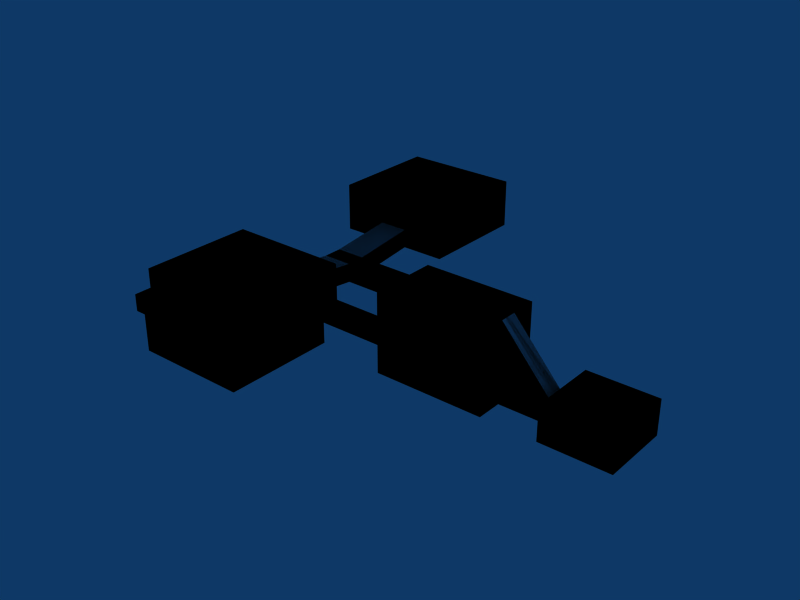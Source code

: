 # Source: rooms2.blend  (saved by Blender 2.49.2; exported with 4.5.12 LTS)
import bpy
from mathutils import Matrix  # noqa: F401  (used for matrix-valued properties, if any)

bpy.ops.wm.read_factory_settings(use_empty=True)
scene = bpy.context.scene
scene.name = 'Scene'

# ---- collections
col_collection_1 = bpy.data.collections.new('Collection 1'); scene.collection.children.link(col_collection_1)

# ---- materials (node trees are filled in below, after node groups)
mat_material = bpy.data.materials.new('Material')
mat_material.alpha_threshold = 0.0
mat_material.roughness = 0.5
mat_material.line_color = (0.0, 0.0, 0.0, 1.0)

# ---- material node trees

# ---- world
world_world = bpy.data.worlds.new('World'); scene.world = world_world
world_world.color = (0.05656, 0.2208, 0.4)
world_world.use_sun_shadow = False
world_world.sun_shadow_jitter_overblur = 0.0
world_world.cycles.sampling_method = 'MANUAL'
world_world.cycles.sample_map_resolution = 256

# ---- meshes
me_cube = bpy.data.meshes.new('Cube')
me_cube.from_pydata([(-10.0, -10.0, 5.0), (-10.0, 10.0, 5.0), (10.0, 10.0, 5.0), (10.0, -10.0, 5.0), (-10.0, -10.0, -5.0), (-10.0, 10.0, -5.0), (10.0, 10.0, -5.0), (10.0, -10.0, -5.0), (-10.0, 0.0, 5.0), (-10.0, -10.0, 0.0), (-10.0, 10.0, 0.0), (-10.0, 5.245e-06, -5.0), (-10.0, 2.623e-06, 0.0), (-10.0, -5.0, 5.0), (-10.0, 5.0, 5.0), (-10.0, -10.0, 2.5), (-10.0, -10.0, -2.5), (-10.0, 10.0, 2.5), (-10.0, 10.0, -2.5), (-10.0, -2.5, -5.0), (-10.0, 2.5, -5.0), (-10.0, -2.5, 0.0), (-10.0, 1.311e-06, 2.5), (-10.0, 2.5, 0.0), (-10.0, -2.5, -2.5), (-10.0, -5.0, 2.5), (-10.0, 2.5, -2.5), (-10.0, 5.0, 2.5), (-26.0, 2.5, 18.0), (-26.0, 2.5, -2.5), (-26.0, 2.5, -5.0), (-26.0, -2.5, 18.0), (-26.0, -2.5, -2.5), (-26.0, -2.5, -5.0), (-26.0, 3.009e-05, 18.0), (-26.0, 3.271e-05, -5.0), (-58.0, 6.323e-05, -5.0), (-58.0, -2.5, -5.0), (-58.0, 2.5, -5.0), (-58.0, 6.061e-05, 18.0), (-58.0, -2.5, 18.0), (-58.0, 2.5, 18.0), (-58.0, -2.5, -2.5), (-58.0, 2.5, -2.5), (-58.0, 6.192e-05, -2.5), (-58.0, 10.0, -2.5), (-58.0, 10.0, 18.0), (-58.0, 10.0, -5.0), (-58.0, -10.0, 18.0), (-58.0, -10.0, -2.5), (-58.0, -10.0, -5.0), (-26.0, 10.0, 18.0), (-26.0, -10.0, 18.0), (-26.0, 10.0, -5.0), (-26.0, -10.0, -5.0), (-26.0, -10.0, -2.5), (-26.0, 10.0, -2.5), (-58.0, -1.25, 18.0), (-58.0, 1.25, 18.0), (-58.0, -2.5, 7.75), (-58.0, 2.5, 7.75), (-58.0, -1.25, -2.5), (-58.0, 6.126e-05, 7.75), (-58.0, 1.25, -2.5), (-58.0, -1.25, 7.75), (-58.0, 1.25, 7.75), (-58.0, -0.6249, 18.0), (-58.0, -1.875, 18.0), (-58.0, 0.6251, 18.0), (-58.0, 1.875, 18.0), (-58.0, -2.5, 12.88), (-58.0, -2.5, 2.625), (-58.0, 2.5, 2.625), (-58.0, 2.5, 12.88), (-58.0, -0.6249, -2.5), (-58.0, -1.875, -2.5), (-58.0, 6.159e-05, 2.625), (-58.0, 6.093e-05, 12.88), (-58.0, 0.6251, -2.5), (-58.0, 1.875, -2.5), (-58.0, -1.25, 2.625), (-58.0, -1.875, 7.75), (-58.0, -1.25, 12.88), (-58.0, -0.6249, 7.75), (-58.0, 1.25, 2.625), (-58.0, 0.6251, 7.75), (-58.0, 1.25, 12.88), (-58.0, 1.875, 7.75), (-58.0, -1.875, 2.625), (-58.0, -1.875, 12.88), (-58.0, -0.6249, 2.625), (-58.0, -0.6249, 12.88), (-58.0, 0.6251, 2.625), (-58.0, 0.6251, 12.88), (-58.0, 1.875, 2.625), (-58.0, 1.875, 12.88), (-74.0, 2.5, 12.88), (-74.0, 1.875, 12.88), (-74.0, 1.25, 12.88), (-74.0, 0.6251, 12.88), (-74.0, 6.093e-05, 12.88), (-74.0, -0.6249, 12.88), (-74.0, -1.25, 12.88), (-74.0, -1.875, 12.88), (-74.0, -2.5, 12.88), (-74.0, 2.5, 18.0), (-74.0, -2.5, 18.0), (-74.0, 1.875, 18.0), (-74.0, 1.25, 18.0), (-74.0, 0.6251, 18.0), (-74.0, 6.061e-05, 18.0), (-74.0, -1.875, 18.0), (-74.0, -1.25, 18.0), (-74.0, -0.6249, 18.0), (-90.0, 2.5, 2.625), (-90.0, 1.875, 2.625), (-90.0, 1.25, 2.625), (-90.0, 0.6251, 2.625), (-90.0, 6.159e-05, 2.625), (-90.0, -0.6249, 2.625), (-90.0, -1.25, 2.625), (-90.0, -1.875, 2.625), (-90.0, -2.5, 2.625), (-90.0, 1.875, -2.5), (-90.0, 2.5, -2.5), (-90.0, 1.25, -2.5), (-90.0, 0.6251, -2.5), (-90.0, 6.192e-05, -2.5), (-90.0, -1.875, -2.5), (-90.0, -2.5, -2.5), (-90.0, -1.25, -2.5), (-90.0, -0.6249, -2.5), (-82.0, -1.25, 18.0), (-82.0, -0.6249, 18.0), (-82.0, 6.061e-05, 18.0), (-82.0, -1.875, 18.0), (-82.0, -2.5, 18.0), (-82.0, 1.25, 18.0), (-82.0, 0.6251, 18.0), (-82.0, 1.875, 18.0), (-82.0, 2.5, 18.0), (-82.0, -2.5, 12.88), (-82.0, 2.5, 12.88), (-82.0, -1.875, 12.88), (-82.0, -1.25, 12.88), (-82.0, -0.6249, 12.88), (-82.0, 6.093e-05, 12.88), (-82.0, 0.6251, 12.88), (-82.0, 1.25, 12.88), (-82.0, 1.875, 12.88), (-74.0, 20.0, 14.88), (-82.0, 20.0, 14.88), (-82.0, 20.0, 20.0), (-82.0, -20.0, 20.0), (-82.0, -20.0, 14.88), (-74.0, -20.0, 14.88), (-74.0, 20.0, 20.0), (-74.0, -20.0, 20.0), (-94.0, -2.5, 2.625), (-94.0, -2.5, -2.5), (-94.0, 2.5, 2.625), (-94.0, 2.5, -2.5), (-94.0, 6.192e-05, -2.5), (-94.0, -0.6249, -2.5), (-94.0, -1.25, -2.5), (-94.0, -1.875, -2.5), (-94.0, 0.6251, -2.5), (-94.0, 1.25, -2.5), (-94.0, 1.875, -2.5), (-94.0, -1.875, 2.625), (-94.0, -1.25, 2.625), (-94.0, -0.6249, 2.625), (-94.0, 6.159e-05, 2.625), (-94.0, 0.6251, 2.625), (-94.0, 1.25, 2.625), (-94.0, 1.875, 2.625), (-94.0, -10.5, 2.625), (-90.0, -10.5, 2.625), (-94.0, -10.5, -2.5), (-90.0, -10.5, -2.5), (-90.0, -42.5, -2.5), (-90.0, -42.5, 2.625), (-94.0, -42.5, -2.5), (-94.0, -42.5, 2.625), (-108.0, -42.5, 2.625), (-108.0, -42.5, -2.5), (-108.0, -10.5, 2.625), (-108.0, -10.5, -2.5), (-76.0, -42.5, 2.625), (-76.0, -10.5, 2.625), (-76.0, -42.5, -2.5), (-76.0, -10.5, -2.5), (-90.0, -42.5, 10.62), (-76.0, -42.5, 10.62), (-76.0, -10.5, 10.62), (-90.0, -10.5, 10.62), (-94.0, -10.5, 10.62), (-108.0, -10.5, 10.62), (-108.0, -42.5, 10.62), (-94.0, -42.5, 10.62), (-74.0, 50.0, 14.88), (-74.0, 50.0, 20.0), (-74.0, -50.0, 14.88), (-74.0, -50.0, 20.0), (-82.0, -50.0, 20.0), (-82.0, 50.0, 20.0), (-82.0, -50.0, 14.88), (-82.0, 50.0, 14.88), (-94.0, 50.0, 14.88), (-94.0, 50.0, 20.0), (-94.0, 20.0, 14.88), (-94.0, -50.0, 14.88), (-94.0, -50.0, 20.0), (-94.0, -20.0, 14.88), (-94.0, 20.0, 20.0), (-94.0, -20.0, 20.0), (-62.0, -50.0, 20.0), (-62.0, -20.0, 20.0), (-62.0, -50.0, 14.88), (-62.0, -20.0, 14.88), (-62.0, 50.0, 14.88), (-62.0, 20.0, 14.88), (-62.0, 50.0, 20.0), (-62.0, 20.0, 20.0), (-62.0, 20.0, 28.0), (-74.0, 20.0, 28.0), (-62.0, 50.0, 28.0), (-74.0, 50.0, 28.0), (-62.0, -50.0, 28.0), (-74.0, -50.0, 28.0), (-62.0, -20.0, 28.0), (-74.0, -20.0, 28.0), (-94.0, -20.0, 28.0), (-82.0, -20.0, 28.0), (-94.0, -50.0, 28.0), (-94.0, 20.0, 28.0), (-94.0, 50.0, 28.0), (-82.0, 20.0, 28.0), (-82.0, -50.0, 28.0), (-82.0, 50.0, 28.0), (-108.0, -42.5, 0.0625), (-108.0, -26.5, 2.625), (-108.0, -26.5, -2.5), (-108.0, -10.5, 0.0625), (-108.0, -42.5, 1.344), (-108.0, -42.5, -1.219), (-108.0, -30.5, 2.625), (-108.0, -22.5, 2.625), (-108.0, -30.5, -2.5), (-108.0, -22.5, -2.5), (-108.0, -10.5, 1.344), (-108.0, -10.5, -1.219), (-108.0, -22.5, 0.0625), (-108.0, -30.5, 0.0625), (-108.0, -22.5, 1.344), (-108.0, -22.5, -1.219), (-108.0, -30.5, 1.344), (-108.0, -30.5, -1.219), (-128.0, -30.5, -2.5), (-128.0, -30.5, -1.219), (-128.0, -30.5, 0.0625), (-128.0, -30.5, 1.344), (-128.0, -30.5, 2.625), (-128.0, -22.5, -2.5), (-128.0, -22.5, -1.219), (-128.0, -22.5, 0.0625), (-128.0, -22.5, 1.344), (-128.0, -22.5, 2.625), (-128.0, -26.5, -2.5), (-128.0, -26.5, 2.625), (-128.0, -26.5, 2.625), (-128.0, -26.5, -2.5), (-128.0, -22.5, 2.625), (-128.0, -22.5, 1.344), (-128.0, -22.5, 0.0625), (-128.0, -22.5, -1.219), (-128.0, -22.5, -2.5), (-128.0, -30.5, 2.625), (-128.0, -30.5, 1.344), (-128.0, -30.5, 0.0625), (-128.0, -30.5, -1.219), (-128.0, -30.5, -2.5), (-108.0, -30.5, -1.219), (-108.0, -30.5, 1.344), (-108.0, -22.5, -1.219), (-108.0, -22.5, 1.344), (-108.0, -30.5, 0.0625), (-108.0, -22.5, 0.0625), (-108.0, -10.5, -1.219), (-108.0, -10.5, 1.344), (-108.0, -22.5, -2.5), (-108.0, -30.5, -2.5), (-108.0, -22.5, 2.625), (-108.0, -30.5, 2.625), (-108.0, -42.5, -1.219), (-108.0, -42.5, 1.344), (-108.0, -10.5, 0.0625), (-108.0, -26.5, -2.5), (-108.0, -26.5, 2.625), (-108.0, -42.5, 0.0625), (-82.0, 50.0, 28.0), (-82.0, -50.0, 28.0), (-82.0, 20.0, 28.0), (-94.0, 50.0, 28.0), (-94.0, 20.0, 28.0), (-94.0, -50.0, 28.0), (-82.0, -20.0, 28.0), (-94.0, -20.0, 28.0), (-74.0, -20.0, 28.0), (-62.0, -20.0, 28.0), (-74.0, -50.0, 28.0), (-62.0, -50.0, 28.0), (-74.0, 50.0, 28.0), (-62.0, 50.0, 28.0), (-74.0, 20.0, 28.0), (-62.0, 20.0, 28.0), (-62.0, 20.0, 20.0), (-62.0, 50.0, 20.0), (-62.0, 20.0, 14.88), (-62.0, 50.0, 14.88), (-62.0, -20.0, 14.88), (-62.0, -50.0, 14.88), (-62.0, -20.0, 20.0), (-62.0, -50.0, 20.0), (-94.0, -20.0, 20.0), (-94.0, 20.0, 20.0), (-94.0, -20.0, 14.88), (-94.0, -50.0, 20.0), (-94.0, -50.0, 14.88), (-94.0, 20.0, 14.88), (-94.0, 50.0, 20.0), (-94.0, 50.0, 14.88), (-82.0, 50.0, 14.88), (-82.0, -50.0, 14.88), (-82.0, 50.0, 20.0), (-82.0, -50.0, 20.0), (-74.0, -50.0, 20.0), (-74.0, -50.0, 14.88), (-74.0, 50.0, 20.0), (-74.0, 50.0, 14.88), (-94.0, -42.5, 10.62), (-108.0, -42.5, 10.62), (-108.0, -10.5, 10.62), (-94.0, -10.5, 10.62), (-90.0, -10.5, 10.62), (-76.0, -10.5, 10.62), (-76.0, -42.5, 10.62), (-90.0, -42.5, 10.62), (-76.0, -10.5, -2.5), (-76.0, -42.5, -2.5), (-76.0, -10.5, 2.625), (-76.0, -42.5, 2.625), (-108.0, -10.5, -2.5), (-108.0, -10.5, 2.625), (-108.0, -42.5, -2.5), (-108.0, -42.5, 2.625), (-94.0, -42.5, 2.625), (-94.0, -42.5, -2.5), (-90.0, -42.5, 2.625), (-90.0, -42.5, -2.5), (-90.0, -10.5, -2.5), (-94.0, -10.5, -2.5), (-90.0, -10.5, 2.625), (-94.0, -10.5, 2.625), (-94.0, 1.875, 2.625), (-94.0, 1.25, 2.625), (-94.0, 0.6251, 2.625), (-94.0, 6.159e-05, 2.625), (-94.0, -0.6249, 2.625), (-94.0, -1.25, 2.625), (-94.0, -1.875, 2.625), (-94.0, 1.875, -2.5), (-94.0, 1.25, -2.5), (-94.0, 0.6251, -2.5), (-94.0, -1.875, -2.5), (-94.0, -1.25, -2.5), (-94.0, -0.6249, -2.5), (-94.0, 6.192e-05, -2.5), (-94.0, 2.5, -2.5), (-94.0, 2.5, 2.625), (-94.0, -2.5, -2.5), (-94.0, -2.5, 2.625), (-74.0, -20.0, 20.0), (-74.0, 20.0, 20.0), (-74.0, -20.0, 14.88), (-82.0, -20.0, 14.88), (-82.0, -20.0, 20.0), (-82.0, 20.0, 20.0), (-82.0, 20.0, 14.88), (-74.0, 20.0, 14.88), (-82.0, 1.875, 12.88), (-82.0, 1.25, 12.88), (-82.0, 0.6251, 12.88), (-82.0, 6.093e-05, 12.88), (-82.0, -0.6249, 12.88), (-82.0, -1.25, 12.88), (-82.0, -1.875, 12.88), (-82.0, 2.5, 12.88), (-82.0, -2.5, 12.88), (-82.0, 2.5, 18.0), (-82.0, 1.875, 18.0), (-82.0, 0.6251, 18.0), (-82.0, 1.25, 18.0), (-82.0, -2.5, 18.0), (-82.0, -1.875, 18.0), (-82.0, 6.061e-05, 18.0), (-82.0, -0.6249, 18.0), (-82.0, -1.25, 18.0), (-90.0, -0.6249, -2.5), (-90.0, -1.25, -2.5), (-90.0, -2.5, -2.5), (-90.0, -1.875, -2.5), (-90.0, 6.192e-05, -2.5), (-90.0, 0.6251, -2.5), (-90.0, 1.25, -2.5), (-90.0, 2.5, -2.5), (-90.0, 1.875, -2.5), (-90.0, -2.5, 2.625), (-90.0, -1.875, 2.625), (-90.0, -1.25, 2.625), (-90.0, -0.6249, 2.625), (-90.0, 6.159e-05, 2.625), (-90.0, 0.6251, 2.625), (-90.0, 1.25, 2.625), (-90.0, 1.875, 2.625), (-90.0, 2.5, 2.625), (-74.0, -0.6249, 18.0), (-74.0, -1.25, 18.0), (-74.0, -1.875, 18.0), (-74.0, 6.061e-05, 18.0), (-74.0, 0.6251, 18.0), (-74.0, 1.25, 18.0), (-74.0, 1.875, 18.0), (-74.0, -2.5, 18.0), (-74.0, 2.5, 18.0), (-74.0, -2.5, 12.88), (-74.0, -1.875, 12.88), (-74.0, -1.25, 12.88), (-74.0, -0.6249, 12.88), (-74.0, 6.093e-05, 12.88), (-74.0, 0.6251, 12.88), (-74.0, 1.25, 12.88), (-74.0, 1.875, 12.88), (-74.0, 2.5, 12.88), (-58.0, 1.875, 12.88), (-58.0, 1.875, 2.625), (-58.0, 0.6251, 12.88), (-58.0, 0.6251, 2.625), (-58.0, -0.6249, 12.88), (-58.0, -0.6249, 2.625), (-58.0, -1.875, 12.88), (-58.0, -1.875, 2.625), (-58.0, 1.875, 7.75), (-58.0, 1.25, 12.88), (-58.0, 0.6251, 7.75), (-58.0, 1.25, 2.625), (-58.0, -0.6249, 7.75), (-58.0, -1.25, 12.88), (-58.0, -1.875, 7.75), (-58.0, -1.25, 2.625), (-58.0, 1.875, -2.5), (-58.0, 0.6251, -2.5), (-58.0, 6.093e-05, 12.88), (-58.0, 6.159e-05, 2.625), (-58.0, -1.875, -2.5), (-58.0, -0.6249, -2.5), (-58.0, 2.5, 12.88), (-58.0, 2.5, 2.625), (-58.0, -2.5, 2.625), (-58.0, -2.5, 12.88), (-58.0, 1.875, 18.0), (-58.0, 0.6251, 18.0), (-58.0, -1.875, 18.0), (-58.0, -0.6249, 18.0), (-58.0, 1.25, 7.75), (-58.0, -1.25, 7.75), (-58.0, 1.25, -2.5), (-58.0, 6.126e-05, 7.75), (-58.0, -1.25, -2.5), (-58.0, 2.5, 7.75), (-58.0, -2.5, 7.75), (-58.0, 1.25, 18.0), (-58.0, -1.25, 18.0), (-26.0, 10.0, -2.5), (-26.0, -10.0, -2.5), (-26.0, -10.0, -5.0), (-26.0, 10.0, -5.0), (-26.0, -10.0, 18.0), (-26.0, 10.0, 18.0), (-58.0, -10.0, -5.0), (-58.0, -10.0, -2.5), (-58.0, -10.0, 18.0), (-58.0, 10.0, -5.0), (-58.0, 10.0, 18.0), (-58.0, 10.0, -2.5), (-58.0, 6.192e-05, -2.5), (-58.0, 2.5, -2.5), (-58.0, -2.5, -2.5), (-58.0, 2.5, 18.0), (-58.0, -2.5, 18.0), (-58.0, 6.061e-05, 18.0), (-58.0, 2.5, -5.0), (-58.0, -2.5, -5.0), (-58.0, 6.323e-05, -5.0), (-26.0, 3.271e-05, -5.0), (-26.0, 3.009e-05, 18.0), (-26.0, -2.5, -5.0), (-26.0, -2.5, -2.5), (-26.0, -2.5, 18.0), (-26.0, 2.5, -5.0), (-26.0, 2.5, -2.5), (-26.0, 2.5, 18.0), (-10.0, 5.0, 2.5), (-10.0, 2.5, -2.5), (-10.0, -5.0, 2.5), (-10.0, -2.5, -2.5), (-10.0, 2.5, 0.0), (-10.0, 1.311e-06, 2.5), (-10.0, -2.5, 0.0), (-10.0, 2.5, -5.0), (-10.0, -2.5, -5.0), (-10.0, 10.0, -2.5), (-10.0, 10.0, 2.5), (-10.0, -10.0, -2.5), (-10.0, -10.0, 2.5), (-10.0, 5.0, 5.0), (-10.0, -5.0, 5.0), (-10.0, 2.623e-06, 0.0), (-10.0, 5.245e-06, -5.0), (-10.0, 10.0, 0.0), (-10.0, -10.0, 0.0), (-10.0, 0.0, 5.0), (10.0, -10.0, -5.0), (10.0, 10.0, -5.0), (-10.0, 10.0, -5.0), (-10.0, -10.0, -5.0), (10.0, -10.0, 5.0), (10.0, 10.0, 5.0), (-10.0, 10.0, 5.0), (-10.0, -10.0, 5.0)], [], [(2, 6, 7, 3), (8, 2, 3), (11, 7, 6), (10, 6, 2), (9, 3, 7), (0, 13, 3), (13, 8, 3), (8, 14, 2), (14, 1, 2), (5, 20, 6), (20, 11, 6), (11, 19, 7), (19, 4, 7), (16, 4, 19, 24), (9, 16, 24, 21), (15, 9, 21, 25), (0, 15, 25, 13), (25, 21, 12, 22), (13, 25, 22, 8), (26, 20, 5, 18), (23, 26, 18, 10), (22, 12, 23, 27), (8, 22, 27, 14), (27, 23, 10, 17), (14, 27, 17, 1), (1, 17, 2), (17, 10, 2), (10, 18, 6), (18, 5, 6), (4, 16, 7), (16, 9, 7), (9, 15, 3), (15, 0, 3), (26, 23, 28, 29), (20, 26, 29, 30), (21, 24, 32, 31), (24, 19, 33, 32), (23, 12, 34, 28), (12, 21, 31, 34), (11, 20, 30, 35), (19, 11, 35, 33), (33, 35, 36, 37), (35, 30, 38, 36), (43, 38, 47, 45), (37, 42, 49, 50), (28, 41, 46, 51), (40, 31, 52, 48), (38, 30, 53, 47), (33, 37, 50, 54), (32, 33, 54, 55), (31, 32, 55, 52), (30, 29, 56, 53), (29, 28, 51, 56), (56, 51, 46, 45), (53, 56, 45, 47), (52, 55, 49, 48), (55, 54, 50, 49), (57, 34, 31), (58, 28, 34), (61, 37, 36), (63, 36, 38), (60, 45, 46), (59, 48, 49), (40, 67, 31), (67, 57, 31), (57, 66, 34), (66, 39, 34), (39, 68, 34), (68, 58, 34), (58, 69, 28), (69, 41, 28), (44, 74, 36), (74, 61, 36), (61, 75, 37), (75, 42, 37), (59, 71, 88, 81), (81, 88, 80, 64), (70, 59, 81, 89), (89, 81, 64, 82), (64, 80, 90, 83), (83, 90, 76, 62), (82, 64, 83, 91), (91, 83, 62, 77), (43, 79, 38), (79, 63, 38), (63, 78, 36), (78, 44, 36), (62, 76, 92, 85), (85, 92, 84, 65), (77, 62, 85, 93), (93, 85, 65, 86), (65, 84, 94, 87), (87, 94, 72, 60), (86, 65, 87, 95), (95, 87, 60, 73), (41, 73, 46), (73, 60, 46), (60, 72, 45), (72, 43, 45), (42, 71, 49), (71, 59, 49), (59, 70, 48), (70, 40, 48), (95, 73, 96, 97), (86, 95, 97, 98), (93, 86, 98, 99), (77, 93, 99, 100), (91, 77, 100, 101), (82, 91, 101, 102), (89, 82, 102, 103), (70, 89, 103, 104), (73, 41, 105, 96), (40, 70, 104, 106), (41, 69, 107, 105), (69, 58, 108, 107), (68, 39, 110, 109), (58, 68, 109, 108), (67, 40, 106, 111), (57, 67, 111, 112), (39, 66, 113, 110), (66, 57, 112, 113), (72, 94, 115, 114), (94, 84, 116, 115), (84, 92, 117, 116), (92, 76, 118, 117), (76, 90, 119, 118), (90, 80, 120, 119), (80, 88, 121, 120), (88, 71, 122, 121), (79, 43, 124, 123), (63, 79, 123, 125), (78, 63, 125, 126), (44, 78, 126, 127), (42, 75, 128, 129), (75, 61, 130, 128), (61, 74, 131, 130), (74, 44, 127, 131), (43, 72, 114, 124), (71, 42, 129, 122), (113, 112, 132, 133), (110, 113, 133, 134), (112, 111, 135, 132), (111, 106, 136, 135), (108, 109, 138, 137), (109, 110, 134, 138), (107, 108, 137, 139), (105, 107, 139, 140), (104, 103, 143, 141), (103, 102, 144, 143), (102, 101, 145, 144), (101, 100, 146, 145), (100, 99, 147, 146), (99, 98, 148, 147), (98, 97, 149, 148), (97, 96, 142, 149), (136, 141, 143, 135), (135, 143, 144, 132), (132, 144, 145, 133), (133, 145, 146, 134), (134, 146, 147, 138), (138, 147, 148, 137), (137, 148, 149, 139), (139, 149, 142, 140), (142, 96, 150, 151), (140, 142, 151, 152), (141, 136, 153, 154), (104, 141, 154, 155), (105, 140, 152, 156), (136, 106, 157, 153), (106, 104, 155, 157), (96, 105, 156, 150), (124, 114, 160, 161), (131, 127, 162, 163), (130, 131, 163, 164), (128, 130, 164, 165), (129, 128, 165, 159), (127, 126, 166, 162), (126, 125, 167, 166), (125, 123, 168, 167), (123, 124, 161, 168), (121, 122, 158, 169), (120, 121, 169, 170), (119, 120, 170, 171), (118, 119, 171, 172), (117, 118, 172, 173), (116, 117, 173, 174), (115, 116, 174, 175), (114, 115, 175, 160), (158, 159, 165, 169), (169, 165, 164, 170), (170, 164, 163, 171), (171, 163, 162, 172), (172, 162, 166, 173), (173, 166, 167, 174), (174, 167, 168, 175), (175, 168, 161, 160), (158, 122, 177, 176), (159, 158, 176, 178), (129, 159, 178, 179), (122, 129, 179, 177), (179, 178, 182, 180), (181, 180, 182, 183), (180, 181, 188, 190), (179, 180, 190, 191), (177, 179, 191, 189), (189, 191, 190, 188), (188, 181, 192, 193), (189, 188, 193, 194), (177, 189, 194, 195), (186, 176, 196, 197), (183, 184, 198, 199), (181, 183, 199, 192), (176, 177, 195, 196), (192, 195, 194, 193), (196, 199, 198, 197), (196, 195, 192, 199), (155, 154, 206, 202), (151, 150, 200, 207), (203, 202, 206, 204), (200, 201, 205, 207), (207, 205, 209, 208), (151, 207, 208, 210), (204, 206, 211, 212), (206, 154, 213, 211), (202, 203, 216, 218), (155, 202, 218, 219), (200, 150, 221, 220), (201, 200, 220, 222), (150, 156, 223, 221), (157, 155, 219, 217), (154, 153, 215, 213), (152, 151, 210, 214), (214, 210, 208, 209), (213, 215, 212, 211), (217, 219, 218, 216), (221, 223, 222, 220), (223, 156, 225, 224), (222, 223, 224, 226), (201, 222, 226, 227), (216, 203, 229, 228), (217, 216, 228, 230), (157, 217, 230, 231), (215, 153, 233, 232), (212, 215, 232, 234), (214, 209, 236, 235), (152, 214, 235, 237), (204, 212, 234, 238), (209, 205, 239, 236), (205, 201, 227, 239), (203, 204, 238, 229), (153, 157, 231, 233), (156, 152, 237, 225), (225, 227, 226, 224), (229, 231, 230, 228), (233, 238, 234, 232), (239, 237, 235, 236), (225, 237, 239, 227), (233, 231, 229, 238), (240, 183, 182), (242, 182, 178), (243, 178, 176), (241, 197, 198), (185, 245, 182), (245, 240, 182), (240, 244, 183), (244, 184, 183), (187, 249, 178), (249, 242, 178), (242, 248, 182), (248, 185, 182), (186, 250, 176), (250, 243, 176), (243, 251, 178), (251, 187, 178), (250, 186, 247, 254), (243, 250, 254, 252), (251, 243, 252, 255), (187, 251, 255, 249), (256, 246, 184, 244), (253, 256, 244, 240), (257, 253, 240, 245), (248, 257, 245, 185), (184, 246, 198), (246, 241, 198), (241, 247, 197), (247, 186, 197), (257, 248, 258, 259), (253, 257, 259, 260), (256, 253, 260, 261), (246, 256, 261, 262), (249, 255, 264, 263), (255, 252, 265, 264), (252, 254, 266, 265), (254, 247, 267, 266), (242, 249, 263, 268), (248, 242, 268, 258), (247, 241, 269, 267), (241, 246, 262, 269), (298, 270, 277, 293), (292, 272, 270, 298), (291, 281, 271, 297), (297, 271, 276, 290), (285, 273, 272, 292), (287, 274, 273, 285), (284, 275, 274, 287), (290, 276, 275, 284), (293, 277, 278, 283), (283, 278, 279, 286), (286, 279, 280, 282), (282, 280, 281, 291), (292, 342, 353), (298, 342, 292), (293, 341, 298), (355, 341, 293), (291, 354, 294, 282), (282, 294, 299, 286), (286, 299, 295, 283), (283, 295, 355, 293), (352, 290, 284, 288), (288, 284, 287, 296), (296, 287, 285, 289), (289, 285, 292, 353), (288, 361, 352), (296, 361, 288), (289, 363, 296), (353, 363, 289), (291, 357, 354), (297, 357, 291), (290, 361, 297), (352, 361, 290), (295, 356, 355), (299, 356, 295), (294, 357, 299), (354, 357, 294), (298, 341, 342), (296, 363, 361), (297, 361, 357), (299, 357, 356), (306, 301, 310, 308), (314, 312, 300, 302), (300, 303, 304, 302), (306, 307, 305, 301), (310, 311, 309, 308), (314, 315, 313, 312), (383, 314, 302, 387), (386, 306, 308, 382), (336, 310, 301, 335), (334, 300, 312, 338), (330, 303, 300, 334), (335, 301, 305, 327), (387, 302, 304, 325), (325, 304, 303, 330), (327, 305, 307, 324), (324, 307, 306, 386), (382, 308, 309, 322), (322, 309, 311, 323), (323, 311, 310, 336), (338, 312, 313, 317), (317, 313, 315, 316), (316, 315, 314, 383), (318, 319, 317, 316), (322, 323, 321, 320), (326, 328, 327, 324), (325, 330, 331, 329), (387, 325, 329, 388), (385, 326, 324, 386), (382, 322, 320, 384), (389, 318, 316, 383), (338, 317, 319, 339), (339, 319, 318, 389), (384, 320, 321, 337), (337, 321, 323, 336), (333, 328, 326, 385), (335, 327, 328, 333), (388, 329, 331, 332), (332, 331, 330, 334), (339, 332, 334, 338), (336, 335, 333, 337), (388, 332, 339, 389), (384, 337, 333, 385), (343, 340, 347, 344), (343, 342, 341, 340), (347, 346, 345, 344), (363, 343, 344, 362), (358, 347, 340, 356), (356, 340, 341, 355), (353, 342, 343, 363), (362, 344, 345, 350), (350, 345, 346, 351), (351, 346, 347, 358), (350, 351, 349, 348), (362, 350, 348, 360), (360, 348, 349, 359), (359, 349, 351, 358), (358, 356, 357, 359), (360, 359, 357, 361), (417, 362, 360, 410), (410, 360, 361, 380), (380, 361, 363, 381), (381, 363, 362, 417), (364, 379, 378, 371), (365, 364, 371, 372), (366, 365, 372, 373), (367, 366, 373, 377), (368, 367, 377, 376), (369, 368, 376, 375), (370, 369, 375, 374), (381, 370, 374, 380), (425, 379, 364, 424), (424, 364, 365, 423), (423, 365, 366, 422), (422, 366, 367, 421), (421, 367, 368, 420), (420, 368, 369, 419), (419, 369, 370, 418), (418, 370, 381, 417), (416, 371, 378, 415), (414, 372, 371, 416), (413, 373, 372, 414), (412, 377, 373, 413), (410, 380, 374, 411), (411, 374, 375, 409), (409, 375, 376, 408), (408, 376, 377, 412), (415, 378, 379, 425), (443, 389, 383, 434), (433, 382, 384, 435), (403, 386, 382, 433), (434, 383, 387, 399), (435, 384, 385, 398), (398, 385, 386, 403), (399, 387, 388, 397), (397, 388, 389, 443), (400, 399, 397, 390), (402, 400, 390, 391), (401, 402, 391, 392), (405, 401, 392, 393), (406, 405, 393, 394), (407, 406, 394, 395), (404, 407, 395, 396), (403, 404, 396, 398), (442, 390, 397, 443), (441, 391, 390, 442), (440, 392, 391, 441), (439, 393, 392, 440), (438, 394, 393, 439), (437, 395, 394, 438), (436, 396, 395, 437), (435, 398, 396, 436), (434, 399, 400, 432), (432, 400, 402, 431), (430, 401, 405, 429), (431, 402, 401, 430), (428, 404, 403, 433), (427, 407, 404, 428), (429, 405, 406, 426), (426, 406, 407, 427), (468, 417, 410, 497), (496, 415, 425, 467), (465, 408, 412, 495), (478, 409, 408, 465), (464, 411, 409, 478), (497, 410, 411, 464), (495, 412, 413, 461), (461, 413, 414, 476), (476, 414, 416, 460), (460, 416, 415, 496), (451, 418, 417, 468), (459, 419, 418, 451), (449, 420, 419, 459), (463, 421, 420, 449), (447, 422, 421, 463), (455, 423, 422, 447), (445, 424, 423, 455), (467, 425, 424, 445), (473, 426, 427, 482), (500, 429, 426, 473), (482, 427, 428, 472), (472, 428, 433, 499), (481, 431, 430, 471), (471, 430, 429, 500), (470, 432, 431, 481), (498, 434, 432, 470), (499, 433, 435, 469), (466, 443, 434, 498), (469, 435, 436, 450), (450, 436, 437, 457), (457, 437, 438, 448), (448, 438, 439, 462), (462, 439, 440, 446), (446, 440, 441, 453), (453, 441, 442, 444), (444, 442, 443, 466), (469, 491, 499), (480, 491, 469), (468, 490, 480), (497, 490, 468), (467, 494, 496), (479, 494, 467), (466, 493, 479), (498, 493, 466), (444, 466, 479, 452), (453, 444, 452, 474), (452, 479, 467, 445), (474, 452, 445, 455), (446, 453, 474, 454), (462, 446, 454, 477), (454, 474, 455, 447), (477, 454, 447, 463), (461, 503, 495), (476, 503, 461), (460, 501, 476), (496, 501, 460), (448, 462, 477, 456), (457, 448, 456, 475), (456, 477, 463, 449), (475, 456, 449, 459), (450, 457, 475, 458), (469, 450, 458, 480), (458, 475, 459, 451), (480, 458, 451, 468), (464, 502, 497), (478, 502, 464), (465, 503, 478), (495, 503, 465), (470, 511, 498), (481, 511, 470), (471, 505, 481), (500, 505, 471), (473, 505, 500), (482, 505, 473), (472, 508, 482), (499, 508, 472), (480, 490, 491), (479, 493, 494), (476, 501, 503), (478, 503, 502), (481, 505, 511), (482, 508, 505), (484, 490, 489, 485), (487, 491, 490, 484), (486, 492, 494, 483), (483, 494, 493, 488), (510, 483, 488, 511), (509, 486, 483, 510), (508, 487, 484, 507), (507, 484, 485, 506), (506, 485, 489, 502), (501, 492, 486, 509), (499, 491, 487, 508), (511, 488, 493, 498), (502, 489, 490, 497), (496, 494, 492, 501), (504, 503, 501, 509), (506, 502, 503, 504), (520, 506, 504, 528), (528, 504, 509, 519), (527, 505, 508, 518), (516, 511, 505, 527), (515, 507, 506, 520), (518, 508, 507, 515), (519, 509, 510, 513), (513, 510, 511, 516), (524, 536, 539), (530, 536, 524), (523, 532, 530), (535, 532, 523), (521, 533, 534), (529, 533, 521), (522, 537, 529), (538, 537, 522), (525, 538, 522, 512), (512, 522, 529, 516), (531, 525, 512, 517), (517, 512, 516, 527), (516, 529, 521, 513), (513, 521, 534, 519), (526, 531, 517, 514), (514, 517, 527, 518), (539, 526, 514, 524), (524, 514, 518, 530), (530, 518, 515, 523), (523, 515, 520, 535), (520, 532, 535), (528, 532, 520), (519, 533, 528), (534, 533, 519), (525, 537, 538), (531, 537, 525), (526, 536, 531), (539, 536, 526), (530, 532, 536), (529, 537, 533), (528, 533, 532), (531, 536, 537), (537, 536, 532, 533)])
me_cube.materials.append(mat_material)
me_cube.use_remesh_preserve_volume = False
me_cube.use_remesh_preserve_attributes = False
me_cube.use_mirror_vertex_groups = False
me_cube.update()

# ---- objects
ob_cube = bpy.data.objects.new('Cube', me_cube)

# ---- transforms, parenting, visibility, modifiers, constraints
ob_cube.location = (0.0, 0.0, 0.0)
ob_cube.lock_rotations_4d = False
ob_cube.empty_display_type = 'ARROWS'
ob_cube.color = (0.0, 0.0, 0.0, 1.0)
ob_cube.lineart.crease_threshold = 0.0

# ---- collection membership
col_collection_1.objects.link(ob_cube)

# ---- scene / render settings (as saved in the file)
scene.frame_start = 1; scene.frame_end = 250; scene.frame_set(1)
scene.render.engine = 'BLENDER_EEVEE_NEXT'
scene.render.image_settings.file_format = 'JPEG'
scene.render.image_settings.color_mode = 'RGB'
scene.render.image_settings.compression = 90
scene.render.resolution_x = 800
scene.render.resolution_y = 600
scene.render.pixel_aspect_x = 100.0
scene.render.pixel_aspect_y = 100.0
scene.render.fps = 25
scene.render.dither_intensity = 0.0
scene.render.use_compositing = False
scene.render.use_sequencer = False
scene.render.bake_margin = 2
scene.render.bake_bias = 0.0
scene.render.use_stamp_time = False
scene.render.use_stamp_date = False
scene.render.use_stamp_frame = False
scene.render.use_stamp_camera = False
scene.render.use_stamp_scene = False
scene.render.use_stamp_filename = False
scene.render.use_stamp_render_time = False
scene.render.stamp_font_size = 0
scene.cycles.use_denoising = False
scene.cycles.samples = 10
scene.cycles.sampling_pattern = 'TABULATED_SOBOL'
scene.cycles.light_sampling_threshold = 0.0
scene.cycles.use_adaptive_sampling = False
scene.cycles.use_light_tree = False
scene.cycles.blur_glossy = 0.0
scene.cycles.volume_bounces = 1
scene.cycles.pixel_filter_type = 'GAUSSIAN'
scene.cycles.sample_clamp_indirect = 0.0
scene.view_settings.view_transform = 'Raw'
bpy.context.view_layer.update()

# ---- added for rendering (the .blend has no active camera): camera
cam_auto = bpy.data.cameras.new('AutoCamera')
cam_auto.lens = 50.0
cam_auto.sensor_width = 36.0
cam_auto.clip_end = 2818.67
ob_auto_camera = bpy.data.objects.new('AutoCamera', cam_auto)
scene.collection.objects.link(ob_auto_camera)
ob_auto_camera.location = (101.608, -192.73, 139.987)
ob_auto_camera.rotation_euler = (1.09748, -7.21219e-08, 0.694738)
scene.camera = ob_auto_camera
bpy.context.view_layer.update()
